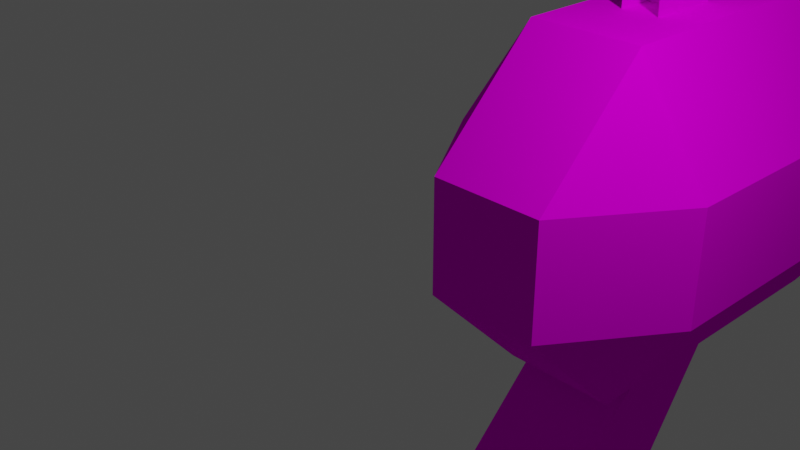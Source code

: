 # Source: retro_futurism_gun.blend  (saved by Blender 3.3.6; exported with 4.5.12 LTS)
import bpy
from mathutils import Matrix  # noqa: F401  (used for matrix-valued properties, if any)

bpy.ops.wm.read_factory_settings(use_empty=True)
scene = bpy.context.scene
scene.name = 'Scene'

# ---- collections
col_collection = bpy.data.collections.new('Collection'); scene.collection.children.link(col_collection)

# ---- images (referenced by path relative to the original .blend; pixels are not part of the script)
import os
ASSET_DIR = os.environ.get("B2B_ASSET_DIR", "")  # directory of the original .blend (textures are referenced by path, not embedded)
HERE = os.path.dirname(os.path.abspath(__file__))  # packed textures are extracted next to this script under _unpacked/

def load_image(name, relpath, width, height, colorspace="sRGB"):
    """Load a texture the original file referenced (path relative to the .blend, or extracted next to this script)."""
    p = next((c for c in (os.path.join(HERE, relpath), os.path.join(ASSET_DIR, relpath)) if relpath and os.path.exists(c)), "")
    if p:
        img = bpy.data.images.load(p, check_existing=True)
        img.name = name
    else:  # same state as the original file: an image datablock whose file is absent (Cycles renders it pink)
        img = bpy.data.images.new(name, width, height)
        img.source = "FILE"
        img.filepath = "//" + (relpath or name)
    img.colorspace_settings.name = colorspace
    return img
img_retro_gun_texture_1_png = load_image('retro_gun_texture_1.png', 'retro_gun_texture_1.png', 1024, 1024, 'sRGB')

# ---- materials (node trees are filled in below, after node groups)
mat_1 = bpy.data.materials.new('1')
mat_1.use_transparency_overlap = False
mat_1.show_transparent_back = False
mat_1.use_transparent_shadow = False
mat_1.diffuse_color = (1.0, 1.0, 1.0, 1.0)
mat_1.roughness = 1.0

# ---- material node trees
mat_1.use_nodes = True; mat_1.node_tree.nodes.clear()
_N = mat_1.node_tree.nodes; _L = mat_1.node_tree.links
n0 = _N.new('ShaderNodeBsdfPrincipled'); n0.name = 'Principled BSDF'; n0.location = (1200, 0)
n0.distribution = 'GGX'
n0.subsurface_method = 'RANDOM_WALK_SKIN'
n0.inputs[2].default_value = 1.0
n0.inputs[3].default_value = 1.45
n0.inputs[13].default_value = 0.0
n0.inputs[27].default_value = (0.0, 0.0, 0.0, 1.0)
n0.inputs[28].default_value = 1.0
n1 = _N.new('ShaderNodeOutputMaterial'); n1.name = 'Material Output'; n1.location = (1500, 0)
n2 = _N.new('ShaderNodeTexImage'); n2.name = 'Image Texture'; n2.location = (600, 0)
n2.image = img_retro_gun_texture_1_png
n2.interpolation = 'Closest'
n3 = _N.new('ShaderNodeTexImage'); n3.name = 'Image Texture.001'; n3.location = (600, 200)
n3.image = img_retro_gun_texture_1_png
_L.new(n2.outputs[0], n0.inputs[0])
_L.new(n3.outputs[1], n0.inputs[4])
_L.new(n0.outputs[0], n1.inputs[0])
n1.is_active_output = True

# ---- world
world_world = bpy.data.worlds.new('World'); scene.world = world_world
world_world.use_nodes = True; world_world.node_tree.nodes.clear()
_N = world_world.node_tree.nodes; _L = world_world.node_tree.links
n0 = _N.new('ShaderNodeOutputWorld'); n0.name = 'World Output'; n0.location = (300, 300)
n1 = _N.new('ShaderNodeBackground'); n1.name = 'Background'; n1.location = (10, 300)
n1.inputs[0].default_value = (0.05088, 0.05088, 0.05088, 1.0)
_L.new(n1.outputs[0], n0.inputs[0])
n0.is_active_output = True
world_world.color = (0.05088, 0.05088, 0.05088)
world_world.use_sun_shadow = False
world_world.sun_shadow_jitter_overblur = 0.0

# ---- cameras
cam_camera = bpy.data.cameras.new('Camera')
cam_camera.clip_end = 100.0
cam_camera.ortho_scale = 7.314

# ---- lights
light_light = bpy.data.lights.new('Light', 'POINT')
light_light.transmission_factor = 0.0
light_light.energy = 1000.0
light_light.shadow_soft_size = 0.1
light_light.shadow_maximum_resolution = 0.006
light_light.use_absolute_resolution = True

# ---- meshes
me_default = bpy.data.meshes.new('Default')
me_default.from_pydata([(0.0, 1.5, -4.0), (0.5, 2.5, -4.0), (0.0, 2.5, -4.0), (0.5, 1.5, -4.0), (0.0, 1.5, -4.5), (0.0, 2.5, -3.5), (0.0, 2.5, -4.5), (0.0, 1.5, -3.5), (0.5, 1.5, -4.5), (0.5, 2.5, -3.5), (0.5, 2.5, -4.5), (0.5, 1.5, -3.5), (1.0, -3.0, -2.5), (2.0, -1.5, -2.5), (1.0, -1.5, -1.0), (1.0, 0.0, -1.0), (2.0, 0.0, -2.5), (1.0, 1.5, -2.5), (1.0, 1.5, -4.0), (2.0, 0.0, -4.0), (1.0, 1.5, -5.5), (2.0, 0.0, -5.5), (1.0, 1.5, -7.0), (2.0, 0.0, -7.0), (1.0, 0.0, -11.5), (1.0, -3.0, -7.0), (1.0, -1.5, -11.5), (2.0, -1.5, -7.0), (1.0, -3.0, -5.5), (2.0, -1.5, -5.5), (1.0, -3.0, -4.0), (2.0, -1.5, -4.0), (-1.5, 0.0, -7.0), (-0.5, 0.0, -11.5), (-1.5, -1.5, -7.0), (-0.5, -1.5, -11.5), (-0.5, -4.5, -3.5), (1.0, -4.5, -1.5), (-0.5, -4.5, -1.5), (1.0, -4.5, -3.5), (-0.5, -3.0, -3.0), (-0.5, -3.0, -4.5), (1.0, -3.0, -4.5), (1.0, -3.0, -3.0), (-0.5, 1.5, -7.0), (-1.5, 0.0, -2.5), (-1.5, 0.0, -4.0), (-1.5, -1.5, -2.5), (-1.5, -1.5, -4.0), (-1.5, 0.0, -5.5), (-0.5, 1.5, -4.0), (-0.5, 1.5, -5.5), (-0.5, -1.5, -1.0), (-0.5, 0.0, -1.0), (-0.5, 1.5, -2.5), (-1.5, -1.5, -5.5), (-0.5, -3.0, -2.5), (-0.5, -3.0, -4.0), (2.0, -1.5, -12.0), (2.0, 0.0, -12.0), (-0.5, -3.0, -5.5), (-0.5, -3.0, -7.0), (-1.5, 0.0, -12.0), (-1.5, -1.5, -12.0), (1.0, -2.5, -12.0), (-0.5, -2.5, -12.0), (-0.5, 1.0, -12.0), (1.0, 1.0, -12.0)], [], [(0, 2, 1), (0, 1, 3), (4, 5, 6), (4, 7, 5), (8, 10, 9), (8, 9, 11), (12, 13, 14), (15, 16, 17), (16, 18, 17), (16, 19, 18), (19, 20, 18), (19, 21, 20), (21, 22, 20), (21, 23, 22), (23, 24, 22), (25, 26, 27), (28, 25, 29), (25, 27, 29), (30, 28, 31), (28, 29, 31), (12, 30, 13), (30, 31, 13), (14, 16, 15), (14, 13, 16), (13, 19, 16), (13, 31, 19), (31, 21, 19), (31, 29, 21), (29, 23, 21), (29, 27, 23), (27, 24, 23), (27, 26, 24), (32, 33, 34), (33, 35, 34), (36, 37, 38), (36, 39, 37), (36, 40, 41), (36, 38, 40), (36, 41, 42), (36, 42, 39), (38, 43, 40), (38, 37, 43), (37, 42, 43), (37, 39, 42), (24, 44, 22), (24, 33, 44), (44, 33, 32), (26, 33, 24), (26, 35, 33), (45, 46, 47), (46, 48, 47), (49, 50, 51), (49, 46, 50), (32, 51, 44), (32, 49, 51), (52, 15, 53), (52, 14, 15), (22, 51, 20), (22, 44, 51), (18, 20, 51), (18, 51, 50), (46, 54, 50), (46, 45, 54), (53, 45, 52), (45, 47, 52), (18, 54, 17), (18, 50, 54), (53, 54, 45), (48, 46, 55), (46, 49, 55), (54, 53, 17), (17, 53, 15), (52, 56, 12), (52, 12, 14), (49, 32, 55), (32, 34, 55), (56, 52, 47), (12, 56, 30), (56, 57, 30), (58, 24, 59), (58, 26, 24), (57, 56, 48), (56, 47, 48), (28, 30, 60), (60, 30, 57), (28, 60, 25), (60, 61, 25), (35, 62, 33), (35, 63, 62), (61, 60, 34), (60, 55, 34), (60, 57, 55), (57, 48, 55), (64, 35, 26), (64, 65, 35), (24, 66, 67), (24, 33, 66), (34, 35, 61), (25, 61, 26), (61, 35, 26)])
_uv = me_default.uv_layers.new(name='UVMap')
_uv.uv.foreach_set('vector', [0.125, 0.9375, 0.125, 1.0, 0.1875, 1.0, 0.125, 0.9375, 0.1875, 1.0, 0.1875, 0.9375, 0.0, 0.9375, 0.0625, 1.0, 0.0, 1.0, 0.0, 0.9375, 0.0625, 0.9375, 0.0625, 1.0, 0.0, 0.9375, 0.0, 1.0, 0.0625, 1.0, 0.0, 0.9375, 0.0625, 1.0, 0.0625, 0.9375, 0.125, 1.0, 0.125, 0.9375, 0.0625, 0.9375, 0.0625, 0.9375, 0.125, 0.9375, 0.125, 1.0, 0.0625, 0.9375, 0.125, 1.0, 0.0625, 1.0, 0.0625, 0.9375, 0.125, 0.9375, 0.125, 1.0, 0.0625, 0.9375, 0.125, 1.0, 0.0625, 1.0, 0.0625, 0.9375, 0.125, 0.9375, 0.125, 1.0, 0.0625, 0.9375, 0.125, 1.0, 0.0625, 1.0, 0.0625, 0.9375, 0.125, 0.9375, 0.125, 1.0, 0.0625, 0.9375, 0.125, 0.9375, 0.125, 1.0, 0.125, 1.0, 0.125, 0.9375, 0.0625, 0.9375, 0.0625, 1.0, 0.125, 1.0, 0.0625, 0.9375, 0.125, 1.0, 0.125, 0.9375, 0.0625, 0.9375, 0.0625, 1.0, 0.125, 1.0, 0.0625, 0.9375, 0.125, 1.0, 0.125, 0.9375, 0.0625, 0.9375, 0.0625, 1.0, 0.125, 1.0, 0.0625, 0.9375, 0.125, 1.0, 0.125, 0.9375, 0.0625, 0.9375, 0.3125, 1.0, 0.375, 0.9375, 0.375, 1.0, 0.3125, 1.0, 0.3125, 0.9375, 0.375, 0.9375, 0.3125, 1.0, 0.375, 0.9375, 0.375, 1.0, 0.3125, 1.0, 0.3125, 0.9375, 0.375, 0.9375, 0.3125, 1.0, 0.375, 0.9375, 0.375, 1.0, 0.3125, 1.0, 0.3125, 0.9375, 0.375, 0.9375, 0.3125, 1.0, 0.375, 0.9375, 0.375, 1.0, 0.3125, 1.0, 0.3125, 0.9375, 0.375, 0.9375, 0.3125, 1.0, 0.375, 0.9375, 0.375, 1.0, 0.3125, 1.0, 0.3125, 0.9375, 0.375, 0.9375, 0.375, 1.0, 0.375, 0.9375, 0.3125, 1.0, 0.375, 0.9375, 0.3125, 0.9375, 0.3125, 1.0, 0.0625, 0.875, 0.125, 0.9375, 0.0625, 0.9375, 0.0625, 0.875, 0.125, 0.875, 0.125, 0.9375, 0.125, 0.875, 0.1875, 0.9375, 0.125, 0.9375, 0.125, 0.875, 0.1875, 0.875, 0.1875, 0.9375, 0.0625, 0.875, 0.0625, 0.9375, 0.125, 0.9375, 0.0625, 0.875, 0.125, 0.9375, 0.125, 0.875, 0.0625, 0.875, 0.125, 0.9375, 0.0625, 0.9375, 0.0625, 0.875, 0.125, 0.875, 0.125, 0.9375, 0.125, 0.875, 0.1875, 0.9375, 0.125, 0.9375, 0.125, 0.875, 0.1875, 0.875, 0.1875, 0.9375, 0.5, 0.9375, 0.4375, 1.0, 0.4375, 0.9375, 0.5, 0.9375, 0.5, 1.0, 0.4375, 1.0, 0.0625, 0.9375, 0.125, 0.9375, 0.125, 1.0, 0.125, 0.9375, 0.1875, 1.0, 0.125, 1.0, 0.125, 0.9375, 0.1875, 0.9375, 0.1875, 1.0, 0.375, 1.0, 0.375, 0.9375, 0.3125, 1.0, 0.375, 0.9375, 0.3125, 0.9375, 0.3125, 1.0, 0.0625, 0.9375, 0.125, 1.0, 0.0625, 1.0, 0.0625, 0.9375, 0.125, 0.9375, 0.125, 1.0, 0.0625, 0.9375, 0.125, 1.0, 0.0625, 1.0, 0.0625, 0.9375, 0.125, 0.9375, 0.125, 1.0, 0.375, 1.0, 0.4375, 0.9375, 0.4375, 1.0, 0.375, 1.0, 0.375, 0.9375, 0.4375, 0.9375, 0.4375, 1.0, 0.5, 0.9375, 0.5, 1.0, 0.4375, 1.0, 0.4375, 0.9375, 0.5, 0.9375, 0.4375, 1.0, 0.5, 1.0, 0.5, 0.9375, 0.4375, 1.0, 0.5, 0.9375, 0.4375, 0.9375, 0.0625, 0.9375, 0.125, 1.0, 0.0625, 1.0, 0.0625, 0.9375, 0.125, 0.9375, 0.125, 1.0, 0.375, 1.0, 0.375, 0.9375, 0.3125, 1.0, 0.375, 0.9375, 0.3125, 0.9375, 0.3125, 1.0, 0.4375, 1.0, 0.5, 0.9375, 0.5, 1.0, 0.4375, 1.0, 0.4375, 0.9375, 0.5, 0.9375, 0.0625, 0.9375, 0.125, 1.0, 0.125, 0.9375, 0.25, 1.0, 0.3125, 1.0, 0.25, 0.9375, 0.3125, 1.0, 0.3125, 0.9375, 0.25, 0.9375, 0.5, 1.0, 0.4375, 1.0, 0.5, 0.9375, 0.5, 0.9375, 0.4375, 1.0, 0.4375, 0.9375, 0.4375, 1.0, 0.5, 1.0, 0.5, 0.9375, 0.4375, 1.0, 0.5, 0.9375, 0.4375, 0.9375, 0.375, 1.0, 0.375, 0.9375, 0.3125, 1.0, 0.375, 0.9375, 0.3125, 0.9375, 0.3125, 1.0, 0.125, 1.0, 0.0625, 0.9375, 0.125, 0.9375, 0.4375, 1.0, 0.5, 1.0, 0.4375, 0.9375, 0.5, 1.0, 0.5, 0.9375, 0.4375, 0.9375, 0.0, 0.9375, 0.0625, 1.0, 0.0, 1.0, 0.0, 0.9375, 0.0625, 0.9375, 0.0625, 1.0, 0.0625, 1.0, 0.125, 1.0, 0.0625, 0.9375, 0.125, 1.0, 0.125, 0.9375, 0.0625, 0.9375, 0.5, 1.0, 0.4375, 1.0, 0.5, 0.9375, 0.5, 0.9375, 0.4375, 1.0, 0.4375, 0.9375, 0.5, 1.0, 0.5, 0.9375, 0.4375, 1.0, 0.5, 0.9375, 0.4375, 0.9375, 0.4375, 1.0, 0.0, 0.9375, 0.0625, 1.0, 0.0, 1.0, 0.0, 0.9375, 0.0625, 0.9375, 0.0625, 1.0, 0.0625, 1.0, 0.125, 1.0, 0.0625, 0.9375, 0.125, 1.0, 0.125, 0.9375, 0.0625, 0.9375, 0.0625, 1.0, 0.125, 1.0, 0.0625, 0.9375, 0.125, 1.0, 0.125, 0.9375, 0.0625, 0.9375, 0.0, 0.9375, 0.0625, 1.0, 0.0, 1.0, 0.0, 0.9375, 0.0625, 0.9375, 0.0625, 1.0, 0.0, 0.9375, 0.0625, 1.0, 0.0, 1.0, 0.0, 0.9375, 0.0625, 0.9375, 0.0625, 1.0, 0.125, 1.0, 0.125, 0.9375, 0.0625, 0.9375, 0.5, 1.0, 0.5, 0.9375, 0.4375, 1.0, 0.5, 0.9375, 0.4375, 0.9375, 0.4375, 1.0])
me_default.materials.append(mat_1)
me_default.update()
me_default.normals_split_custom_set([tuple(v) for v in zip(*[iter([0.0, 0.0, -1.0, 0.0, 0.0, -1.0, 0.0, 0.0, -1.0, 0.0, 0.0, -1.0, 0.0, 0.0, -1.0, 0.0, 0.0, -1.0, -1.0, 0.0, 0.0, -1.0, 0.0, 0.0, -1.0, 0.0, 0.0, -1.0, 0.0, 0.0, -1.0, 0.0, 0.0, -1.0, 0.0, 0.0, 1.0, 0.0, 0.0, 1.0, 0.0, 0.0, 1.0, 0.0, 0.0, 1.0, 0.0, 0.0, 1.0, 0.0, 0.0, 1.0, 0.0, 0.0, 0.7276, -0.4851, 0.4851, 0.7276, -0.4851, 0.4851, 0.7276, -0.4851, 0.4851, 0.7276, 0.4851, 0.4851, 0.7276, 0.4851, 0.4851, 0.7276, 0.4851, 0.4851, 0.8321, 0.5547, 0.0, 0.8321, 0.5547, 0.0, 0.8321, 0.5547, 0.0, 0.8321, 0.5547, 0.0, 0.8321, 0.5547, 0.0, 0.8321, 0.5547, 0.0, 0.8321, 0.5547, 0.0, 0.8321, 0.5547, 0.0, 0.8321, 0.5547, 0.0, 0.8321, 0.5547, 0.0, 0.8321, 0.5547, 0.0, 0.8321, 0.5547, 0.0, 0.8321, 0.5547, 0.0, 0.8321, 0.5547, 0.0, 0.8321, 0.5547, 0.0, 0.8321, 0.5547, 0.0, 0.8321, 0.5547, 0.0, 0.8321, 0.5547, 0.0, 0.8182, 0.5455, -0.1818, 0.8182, 0.5455, -0.1818, 0.8182, 0.5455, -0.1818, 0.8182, -0.5455, -0.1818, 0.8182, -0.5455, -0.1818, 0.8182, -0.5455, -0.1818, 0.8321, -0.5547, 0.0, 0.8321, -0.5547, 0.0, 0.8321, -0.5547, 0.0, 0.8321, -0.5547, 0.0, 0.8321, -0.5547, 0.0, 0.8321, -0.5547, 0.0, 0.8321, -0.5547, 0.0, 0.8321, -0.5547, 0.0, 0.8321, -0.5547, 0.0, 0.8321, -0.5547, 0.0, 0.8321, -0.5547, 0.0, 0.8321, -0.5547, 0.0, 0.8321, -0.5547, 0.0, 0.8321, -0.5547, 0.0, 0.8321, -0.5547, 0.0, 0.8321, -0.5547, 0.0, 0.8321, -0.5547, 0.0, 0.8321, -0.5547, 0.0, 0.8321, 0.0, 0.5547, 0.8321, 0.0, 0.5547, 0.8321, 0.0, 0.5547, 0.8321, 0.0, 0.5547, 0.8321, 0.0, 0.5547, 0.8321, 0.0, 0.5547, 1.0, 0.0, 0.0, 1.0, 0.0, 0.0, 1.0, 0.0, 0.0, 1.0, 0.0, 0.0, 1.0, 0.0, 0.0, 1.0, 0.0, 0.0, 1.0, 0.0, 0.0, 1.0, 0.0, 0.0, 1.0, 0.0, 0.0, 1.0, 0.0, 0.0, 1.0, 0.0, 0.0, 1.0, 0.0, 0.0, 1.0, 0.0, 0.0, 1.0, 0.0, 0.0, 1.0, 0.0, 0.0, 1.0, 0.0, 0.0, 1.0, 0.0, 0.0, 1.0, 0.0, 0.0, 0.9762, 0.0, -0.2169, 0.9762, 0.0, -0.2169, 0.9762, 0.0, -0.2169, 0.9762, 0.0, -0.2169, 0.9762, 0.0, -0.2169, 0.9762, 0.0, -0.2169, -0.9762, 0.0, -0.2169, -0.9762, 0.0, -0.2169, -0.9762, 0.0, -0.2169, -0.9762, 0.0, -0.2169, -0.9762, 0.0, -0.2169, -0.9762, 0.0, -0.2169, 0.0, -1.0, 0.0, 0.0, -1.0, 0.0, 0.0, -1.0, 0.0, 0.0, -1.0, 0.0, 0.0, -1.0, 0.0, 0.0, -1.0, 0.0, -1.0, 0.0, 0.0, -1.0, 0.0, 0.0, -1.0, 0.0, 0.0, -1.0, 0.0, 0.0, -1.0, 0.0, 0.0, -1.0, 0.0, 0.0, 0.0, -0.5547, -0.8321, 0.0, -0.5547, -0.8321, 0.0, -0.5547, -0.8321, 0.0, -0.5547, -0.8321, 0.0, -0.5547, -0.8321, 0.0, -0.5547, -0.8321, 0.0, 0.7071, 0.7071, 0.0, 0.7071, 0.7071, 0.0, 0.7071, 0.7071, 0.0, 0.7071, 0.7071, 0.0, 0.7071, 0.7071, 0.0, 0.7071, 0.7071, 1.0, 0.0, 0.0, 1.0, 0.0, 0.0, 1.0, 0.0, 0.0, 1.0, 0.0, 0.0, 1.0, 0.0, 0.0, 1.0, 0.0, 0.0, 0.0, 0.9487, -0.3162, 0.0, 0.9487, -0.3162, 0.0, 0.9487, -0.3162, 0.0, 0.9487, -0.3162, 0.0, 0.9487, -0.3162, 0.0, 0.9487, -0.3162, -0.8182, 0.5455, -0.1818, -0.8182, 0.5455, -0.1818, -0.8182, 0.5455, -0.1818, 0.0, 0.0, -1.0, 0.0, 0.0, -1.0, 0.0, 0.0, -1.0, 0.0, 0.0, -1.0, 0.0, 0.0, -1.0, 0.0, 0.0, -1.0, -1.0, 0.0, 0.0, -1.0, 0.0, 0.0, -1.0, 0.0, 0.0, -1.0, 0.0, 0.0, -1.0, 0.0, 0.0, -1.0, 0.0, 0.0, -0.8321, 0.5547, 0.0, -0.8321, 0.5547, 0.0, -0.8321, 0.5547, 0.0, -0.8321, 0.5547, 0.0, -0.8321, 0.5547, 0.0, -0.8321, 0.5547, 0.0, -0.8321, 0.5547, 0.0, -0.8321, 0.5547, 0.0, -0.8321, 0.5547, 0.0, -0.8321, 0.5547, 0.0, -0.8321, 0.5547, 0.0, -0.8321, 0.5547, 0.0, 0.0, 0.0, 1.0, 0.0, 0.0, 1.0, 0.0, 0.0, 1.0, 0.0, 0.0, 1.0, 0.0, 0.0, 1.0, 0.0, 0.0, 1.0, 0.0, 1.0, 0.0, 0.0, 1.0, 0.0, 0.0, 1.0, 0.0, 0.0, 1.0, 0.0, 0.0, 1.0, 0.0, 0.0, 1.0, 0.0, 0.0, 1.0, 0.0, 0.0, 1.0, 0.0, 0.0, 1.0, 0.0, 0.0, 1.0, 0.0, 0.0, 1.0, 0.0, 0.0, 1.0, 0.0, -0.8321, 0.5547, 0.0, -0.8321, 0.5547, 0.0, -0.8321, 0.5547, 0.0, -0.8321, 0.5547, 0.0, -0.8321, 0.5547, 0.0, -0.8321, 0.5547, 0.0, -0.8321, 0.0, 0.5547, -0.8321, 0.0, 0.5547, -0.8321, 0.0, 0.5547, -0.8321, 0.0, 0.5547, -0.8321, 0.0, 0.5547, -0.8321, 0.0, 0.5547, 0.0, 1.0, 0.0, 0.0, 1.0, 0.0, 0.0, 1.0, 0.0, 0.0, 1.0, 0.0, 0.0, 1.0, 0.0, 0.0, 1.0, 0.0, -0.7276, 0.4851, 0.4851, -0.7276, 0.4851, 0.4851, -0.7276, 0.4851, 0.4851, -1.0, 0.0, 0.0, -1.0, 0.0, 0.0, -1.0, 0.0, 0.0, -1.0, 0.0, 0.0, -1.0, 0.0, 0.0, -1.0, 0.0, 0.0, 0.0, 0.7071, 0.7071, 0.0, 0.7071, 0.7071, 0.0, 0.7071, 0.7071, 0.0, 0.7071, 0.7071, 0.0, 0.7071, 0.7071, 0.0, 0.7071, 0.7071, 0.0, -0.7071, 0.7071, 0.0, -0.7071, 0.7071, 0.0, -0.7071, 0.7071, 0.0, -0.7071, 0.7071, 0.0, -0.7071, 0.7071, 0.0, -0.7071, 0.7071, -1.0, 0.0, 0.0, -1.0, 0.0, 0.0, -1.0, 0.0, 0.0, -1.0, 0.0, 0.0, -1.0, 0.0, 0.0, -1.0, 0.0, 0.0, -0.7276, -0.4851, 0.4851, -0.7276, -0.4851, 0.4851, -0.7276, -0.4851, 0.4851, 0.0, -1.0, 0.0, 0.0, -1.0, 0.0, 0.0, -1.0, 0.0, 0.0, -1.0, 0.0, 0.0, -1.0, 0.0, 0.0, -1.0, 0.0, -0.4472, 0.0, -0.8944, -0.4472, 0.0, -0.8944, -0.4472, 0.0, -0.8944, -0.4472, 0.0, -0.8944, -0.4472, 0.0, -0.8944, -0.4472, 0.0, -0.8944, -0.8321, -0.5547, 0.0, -0.8321, -0.5547, 0.0, -0.8321, -0.5547, 0.0, -0.8321, -0.5547, 0.0, -0.8321, -0.5547, 0.0, -0.8321, -0.5547, 0.0, 0.0, -1.0, 0.0, 0.0, -1.0, 0.0, 0.0, -1.0, 0.0, 0.0, -1.0, 0.0, 0.0, -1.0, 0.0, 0.0, -1.0, 0.0, 0.0, -1.0, 0.0, 0.0, -1.0, 0.0, 0.0, -1.0, 0.0, 0.0, -1.0, 0.0, 0.0, -1.0, 0.0, 0.0, -1.0, 0.0, 0.4472, 0.0, -0.8944, 0.4472, 0.0, -0.8944, 0.4472, 0.0, -0.8944, 0.4472, 0.0, -0.8944, 0.4472, 0.0, -0.8944, 0.4472, 0.0, -0.8944, -0.8321, -0.5547, 0.0, -0.8321, -0.5547, 0.0, -0.8321, -0.5547, 0.0, -0.8321, -0.5547, 0.0, -0.8321, -0.5547, 0.0, -0.8321, -0.5547, 0.0, -0.8321, -0.5547, 0.0, -0.8321, -0.5547, 0.0, -0.8321, -0.5547, 0.0, -0.8321, -0.5547, 0.0, -0.8321, -0.5547, 0.0, -0.8321, -0.5547, 0.0, 0.0, 0.4472, -0.8944, 0.0, 0.4472, -0.8944, 0.0, 0.4472, -0.8944, 0.0, 0.4472, -0.8944, 0.0, 0.4472, -0.8944, 0.0, 0.4472, -0.8944, 0.0, -0.4472, -0.8944, 0.0, -0.4472, -0.8944, 0.0, -0.4472, -0.8944, 0.0, -0.4472, -0.8944, 0.0, -0.4472, -0.8944, 0.0, -0.4472, -0.8944, -0.8182, -0.5455, -0.1818, -0.8182, -0.5455, -0.1818, -0.8182, -0.5455, -0.1818, 0.0, -0.9487, -0.3162, 0.0, -0.9487, -0.3162, 0.0, -0.9487, -0.3162, 0.0, -0.9487, -0.3162, 0.0, -0.9487, -0.3162, 0.0, -0.9487, -0.3162])] * 3)])

# ---- objects
ob_light = bpy.data.objects.new('Light', light_light)
ob_camera = bpy.data.objects.new('Camera', cam_camera)
ob_default = bpy.data.objects.new('Default', me_default)

# ---- transforms, parenting, visibility, modifiers, constraints
ob_light.location = (4.076, 1.005, 5.904)
ob_light.rotation_euler = (0.6503, 0.05522, 1.866)
ob_light.lock_rotations_4d = False
ob_light.empty_display_type = 'ARROWS'
ob_light.color = (0.0, 0.0, 0.0, 0.0)
ob_light.lineart.crease_threshold = 0.0
ob_camera.location = (7.359, -6.926, 4.958)
ob_camera.rotation_euler = (1.109, 0.0, 0.8149)
ob_camera.lock_rotations_4d = False
ob_camera.empty_display_type = 'ARROWS'
ob_camera.color = (0.0, 0.0, 0.0, 0.0)
ob_camera.display_type = 'WIRE'
ob_camera.lineart.crease_threshold = 0.0
ob_default.location = (0.0, 0.0, 0.0)
ob_default.rotation_euler = (1.571, -0.0, 0.0)

# ---- collection membership
col_collection.objects.link(ob_light)
col_collection.objects.link(ob_camera)
col_collection.objects.link(ob_default)

# ---- scene / render settings (as saved in the file)
scene.camera = ob_camera
scene.frame_start = 1; scene.frame_end = 250; scene.frame_set(1)
scene.render.engine = 'BLENDER_EEVEE_NEXT'
scene.cycles.sampling_pattern = 'TABULATED_SOBOL'
scene.cycles.use_light_tree = False
scene.view_settings.view_transform = 'Filmic'
bpy.context.view_layer.update()
